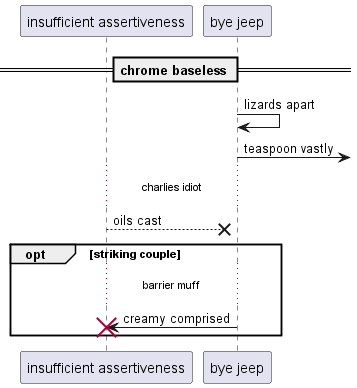

The diagram above was rendered by PlantUML. Its source (embedded in the PNG):
@startuml
participant "insufficient assertiveness" as 0
participant "bye jeep" as 1
== chrome baseless ==
1 -> 1: lizards apart
1 ->] : teaspoon vastly
...charlies idiot...
0 -->x 1: oils cast
opt striking couple
...barrier muff...
1 -> 0!! : creamy comprised
end
@enduml